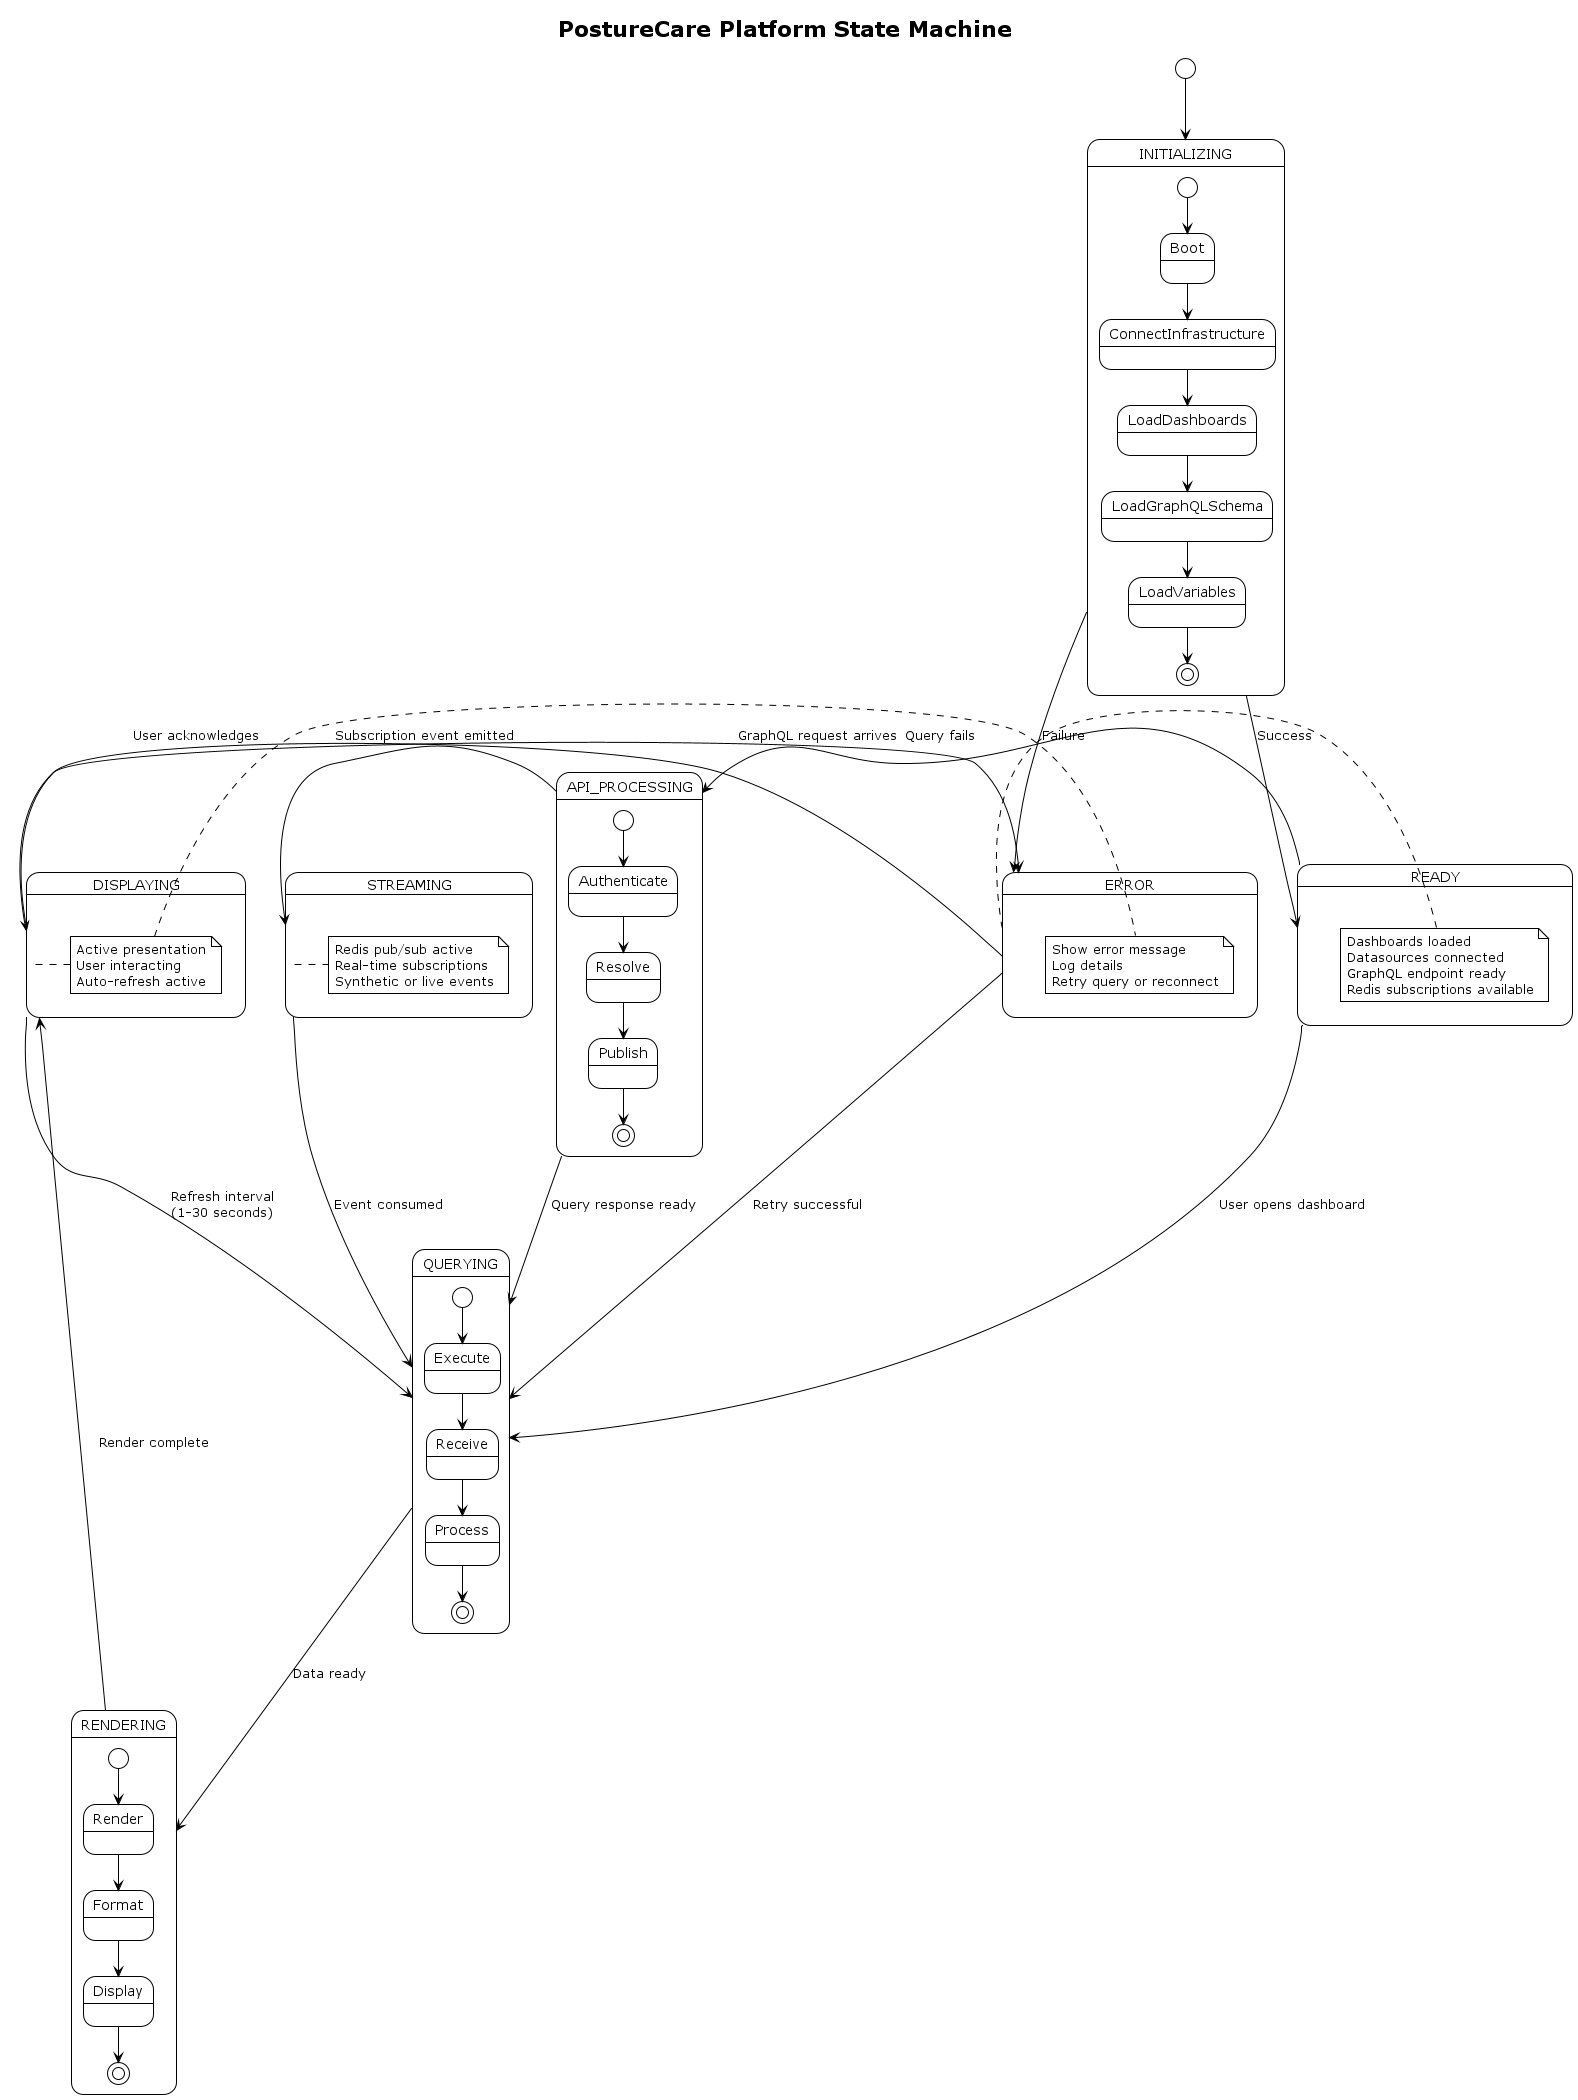

The diagram above was rendered by PlantUML. Its source (embedded in the PNG):
@startuml PostureCare_State
!theme plain
title PostureCare Platform State Machine

[*] --> INITIALIZING

state INITIALIZING {
  [*] --> Boot
  Boot --> ConnectInfrastructure
  ConnectInfrastructure --> LoadDashboards
  LoadDashboards --> LoadGraphQLSchema
  LoadGraphQLSchema --> LoadVariables
  LoadVariables --> [*]
}

INITIALIZING --> READY : Success
INITIALIZING --> ERROR : Failure

state READY {
  note right
    Dashboards loaded
    Datasources connected
    GraphQL endpoint ready
    Redis subscriptions available
  end note
}

READY --> QUERYING : User opens dashboard
READY --> API_PROCESSING : GraphQL request arrives

state QUERYING {
  [*] --> Execute
  Execute --> Receive
  Receive --> Process
  Process --> [*]
}

QUERYING --> RENDERING : Data ready

state API_PROCESSING {
  [*] --> Authenticate
  Authenticate --> Resolve
  Resolve --> Publish
  Publish --> [*]
}

API_PROCESSING --> QUERYING : Query response ready
API_PROCESSING --> STREAMING : Subscription event emitted

state STREAMING {
  note right
    Redis pub/sub active
    Real-time subscriptions
    Synthetic or live events
  end note
}

STREAMING --> QUERYING : Event consumed

state RENDERING {
  [*] --> Render
  Render --> Format
  Format --> Display
  Display --> [*]
}

RENDERING --> DISPLAYING : Render complete

state DISPLAYING {
  note right
    Active presentation
    User interacting
    Auto-refresh active
  end note
}

DISPLAYING --> QUERYING : Refresh interval\n(1-30 seconds)
DISPLAYING --> ERROR : Query fails

state ERROR {
  note right
    Show error message
    Log details
    Retry query or reconnect
  end note
}

ERROR --> QUERYING : Retry successful
ERROR --> DISPLAYING : User acknowledges

@enduml